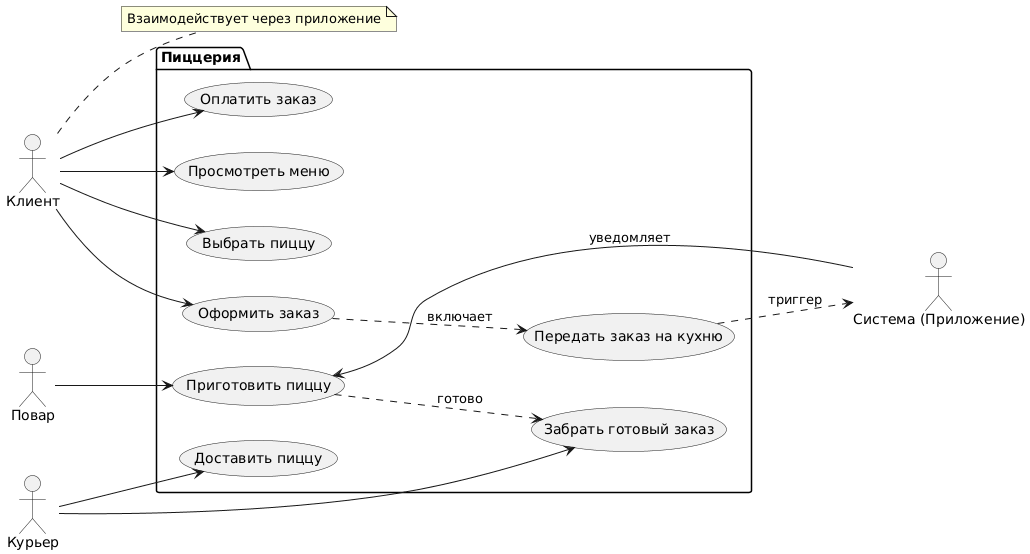

The diagram above was rendered by PlantUML. Its source (embedded in the PNG):
@startuml
left to right direction
actor Клиент
actor "Система (Приложение)" as System
actor Повар
actor Курьер

package "Пиццерия" {
  usecase "Просмотреть меню" as UC1
  usecase "Выбрать пиццу" as UC2
  usecase "Оформить заказ" as UC3
  usecase "Оплатить заказ" as UC4
  usecase "Передать заказ на кухню" as UC5
  usecase "Приготовить пиццу" as UC6
  usecase "Забрать готовый заказ" as UC7
  usecase "Доставить пиццу" as UC8
}

Клиент --> UC1
Клиент --> UC2
Клиент --> UC3
Клиент --> UC4

UC3 ..> UC5 : включает
UC5 ..> System : триггер
System --> UC6 : уведомляет
Повар --> UC6
UC6 ..> UC7 : готово
Курьер --> UC7
Курьер --> UC8

note right of Клиент
  Взаимодействует через приложение
end note
@enduml